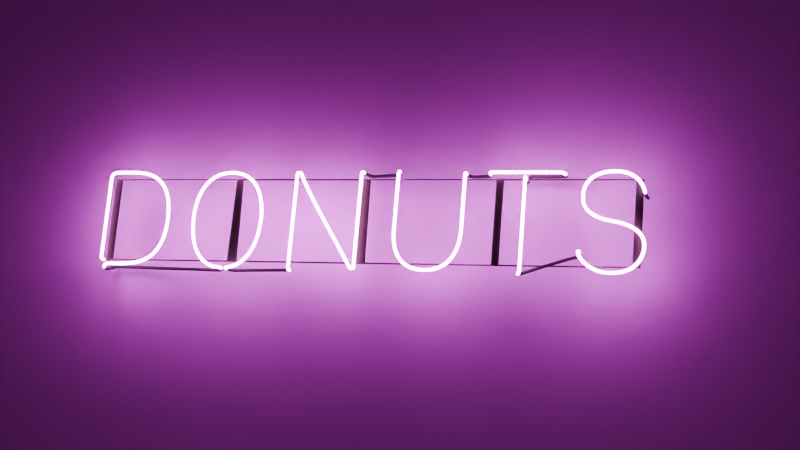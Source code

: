 # Source: neon.blend  (saved by Blender 4.1.21; exported with 4.5.12 LTS)
import bpy
from mathutils import Matrix  # noqa: F401  (used for matrix-valued properties, if any)

bpy.ops.wm.read_factory_settings(use_empty=True)
scene = bpy.context.scene
scene.name = 'Scene'

# ---- collections
col_collection = bpy.data.collections.new('Collection'); scene.collection.children.link(col_collection)

# ---- images (referenced by path relative to the original .blend; pixels are not part of the script)
import os
ASSET_DIR = os.environ.get("B2B_ASSET_DIR", "")  # directory of the original .blend (textures are referenced by path, not embedded)
HERE = os.path.dirname(os.path.abspath(__file__))  # packed textures are extracted next to this script under _unpacked/

def load_image(name, relpath, width, height, colorspace="sRGB"):
    """Load a texture the original file referenced (path relative to the .blend, or extracted next to this script)."""
    p = next((c for c in (os.path.join(HERE, relpath), os.path.join(ASSET_DIR, relpath)) if relpath and os.path.exists(c)), "")
    if p:
        img = bpy.data.images.load(p, check_existing=True)
        img.name = name
    else:  # same state as the original file: an image datablock whose file is absent (Cycles renders it pink)
        img = bpy.data.images.new(name, width, height)
        img.source = "FILE"
        img.filepath = "//" + (relpath or name)
    img.colorspace_settings.name = colorspace
    return img
img_bricks026_1k_jpg_color_jpg = load_image('Bricks026_1K-JPG_Color.jpg', 'AmbientCG/Bricks026_1K-JPG_Color.jpg', 1024, 1024, 'sRGB')
img_bricks026_1k_jpg_displacement_jpg = load_image('Bricks026_1K-JPG_Displacement.jpg', 'AmbientCG/Bricks026_1K-JPG_Displacement.jpg', 1024, 1024, 'sRGB')
img_bricks026_1k_jpg_roughness_jpg = load_image('Bricks026_1K-JPG_Roughness.jpg', 'AmbientCG/Bricks026_1K-JPG_Roughness.jpg', 1024, 1024, 'sRGB')

# ---- materials (node trees are filled in below, after node groups)
mat_neonpink = bpy.data.materials.new('NeonPink')
mat_plane = bpy.data.materials.new('Plane')
mat_plane.displacement_method = 'DISPLACEMENT'
mat_frame = bpy.data.materials.new('Frame')

# ---- material node trees
mat_neonpink.use_nodes = True; mat_neonpink.node_tree.nodes.clear()
_N = mat_neonpink.node_tree.nodes; _L = mat_neonpink.node_tree.links
n0 = _N.new('ShaderNodeTexGradient'); n0.name = 'Gradient Texture'; n0.location = (23, 161)
n1 = _N.new('ShaderNodeTexCoord'); n1.name = 'Texture Coordinate'; n1.location = (-411, 258)
n2 = _N.new('ShaderNodeMapping'); n2.name = 'Mapping'; n2.location = (-192, 271)
n2.inputs[2].default_value = (1.571, 1.571, 0.0)
n3 = _N.new('ShaderNodeValToRGB'); n3.name = 'ColorRamp'; n3.location = (229, 256)
while len(n3.color_ramp.elements) > 1: n3.color_ramp.elements.remove(n3.color_ramp.elements[-1])
n3.color_ramp.elements[0].position = 0.4682; n3.color_ramp.elements[0].color = (0.0, 0.0, 0.0, 1.0)
_e = n3.color_ramp.elements.new(0.4795); _e.color = (1.0, 1.0, 1.0, 1.0)
n4 = _N.new('ShaderNodeMixShader'); n4.name = 'Mix Shader'; n4.location = (894, 120)
n5 = _N.new('ShaderNodeEmission'); n5.name = 'Emission'; n5.location = (509, 91)
n5.inputs[0].default_value = (1.0, 0.2182, 0.9359, 1.0)
n5.inputs[1].default_value = 40.0
n6 = _N.new('ShaderNodeBsdfPrincipled'); n6.name = 'Principled BSDF'; n6.location = (483, -47)
n6.distribution = 'GGX'
n6.subsurface_method = 'RANDOM_WALK_SKIN'
n6.inputs[0].default_value = (0.02564, 0.02564, 0.02564, 1.0)
n6.inputs[2].default_value = 0.7
n6.inputs[3].default_value = 1.45
n6.inputs[27].default_value = (0.0, 0.0, 0.0, 1.0)
n6.inputs[28].default_value = 1.0
n7 = _N.new('ShaderNodeOutputMaterial'); n7.name = 'Material Output'; n7.location = (1146, 103)
_L.new(n0.outputs[0], n3.inputs[0])
_L.new(n2.outputs[0], n0.inputs[0])
_L.new(n1.outputs[0], n2.inputs[0])
_L.new(n5.outputs[0], n4.inputs[1])
_L.new(n4.outputs[0], n7.inputs[0])
_L.new(n3.outputs[0], n4.inputs[0])
_L.new(n6.outputs[0], n4.inputs[2])
n7.is_active_output = True
mat_plane.use_nodes = True; mat_plane.node_tree.nodes.clear()
_N = mat_plane.node_tree.nodes; _L = mat_plane.node_tree.links
n0 = _N.new('ShaderNodeOutputMaterial'); n0.name = 'Material Output'; n0.location = (300, 300)
n1 = _N.new('ShaderNodeTexCoord'); n1.name = 'Texture Coordinate'; n1.location = (-1010, 164)
n2 = _N.new('ShaderNodeMapping'); n2.name = 'Mapping'; n2.location = (-845, -156)
n2.inputs[3].default_value = (1.5, 1.5, 1.0)
n3 = _N.new('ShaderNodeTexImage'); n3.name = 'Image Texture'; n3.location = (-563, 191)
n3.image = img_bricks026_1k_jpg_color_jpg
n4 = _N.new('ShaderNodeBsdfPrincipled'); n4.name = 'Principled BSDF'; n4.location = (-166, 382)
n4.distribution = 'GGX'
n4.subsurface_method = 'RANDOM_WALK_SKIN'
n4.inputs[2].default_value = 1.0
n4.inputs[3].default_value = 1.45
n4.inputs[27].default_value = (0.0, 0.0, 0.0, 1.0)
n4.inputs[28].default_value = 1.0
n5 = _N.new('ShaderNodeDisplacement'); n5.name = 'Displacement'; n5.location = (175, 100)
n5.inputs[2].default_value = 0.1
n6 = _N.new('ShaderNodeTexImage'); n6.name = 'Image Texture.001'; n6.location = (-560, -149)
n6.image = img_bricks026_1k_jpg_displacement_jpg
n7 = _N.new('ShaderNodeTexImage'); n7.name = 'Image Texture.002'; n7.location = (-544, -482)
n7.image = img_bricks026_1k_jpg_roughness_jpg
_L.new(n4.outputs[0], n0.inputs[0])
_L.new(n1.outputs[2], n2.inputs[0])
_L.new(n2.outputs[0], n3.inputs[0])
_L.new(n2.outputs[0], n6.inputs[0])
_L.new(n2.outputs[0], n7.inputs[0])
_L.new(n3.outputs[0], n4.inputs[0])
_L.new(n5.outputs[0], n0.inputs[2])
_L.new(n6.outputs[0], n5.inputs[0])
n0.is_active_output = True
mat_frame.use_nodes = True; mat_frame.node_tree.nodes.clear()
_N = mat_frame.node_tree.nodes; _L = mat_frame.node_tree.links
n0 = _N.new('ShaderNodeBsdfPrincipled'); n0.name = 'Principled BSDF'; n0.location = (10, 300)
n0.distribution = 'GGX'
n0.subsurface_method = 'RANDOM_WALK_SKIN'
n0.inputs[0].default_value = (0.02281, 0.006752, 0.008254, 1.0)
n0.inputs[2].default_value = 0.8
n0.inputs[3].default_value = 1.45
n0.inputs[27].default_value = (0.0, 0.0, 0.0, 1.0)
n0.inputs[28].default_value = 1.0
n1 = _N.new('ShaderNodeOutputMaterial'); n1.name = 'Material Output'; n1.location = (300, 300)
_L.new(n0.outputs[0], n1.inputs[0])
n1.is_active_output = True

# ---- world
world_world = bpy.data.worlds.new('World'); scene.world = world_world
world_world.use_nodes = True; world_world.node_tree.nodes.clear()
_N = world_world.node_tree.nodes; _L = world_world.node_tree.links
n0 = _N.new('ShaderNodeOutputWorld'); n0.name = 'World Output'; n0.location = (300, 300)
n1 = _N.new('ShaderNodeBackground'); n1.name = 'Background'; n1.location = (10, 300)
n1.inputs[0].default_value = (0.05088, 0.05088, 0.05088, 1.0)
_L.new(n1.outputs[0], n0.inputs[0])
n0.is_active_output = True
world_world.color = (0.05088, 0.05088, 0.05088)
world_world.use_sun_shadow = False
world_world.sun_shadow_jitter_overblur = 0.0

# ---- cameras
cam_camera1 = bpy.data.cameras.new('Camera1')
cam_camera1.clip_end = 100.0
cam_camera1.lens = 70.0
cam_camera1.ortho_scale = 7.314

# ---- lights
light_light = bpy.data.lights.new('Light', 'POINT')
light_light.transmission_factor = 0.0
light_light.energy = 1000.0
light_light.shadow_soft_size = 0.1
light_light.shadow_maximum_resolution = 0.006
light_light.use_absolute_resolution = True

# ---- meshes
me_plane = bpy.data.meshes.new('Plane')
me_plane.from_pydata([(-1.0, 4.371e-08, -1.0), (1.0, 4.371e-08, -1.0), (-1.0, -4.371e-08, 1.0), (1.0, -4.371e-08, 1.0), (-0.3333, 4.371e-08, -1.0), (0.3333, 4.371e-08, -1.0), (0.3333, -4.371e-08, 1.0), (-0.3333, -4.371e-08, 1.0), (-1.0, -1.457e-08, 0.3333), (-1.0, 1.457e-08, -0.3333), (1.0, 1.457e-08, -0.3333), (1.0, -1.457e-08, 0.3333), (-0.3333, 1.457e-08, -0.3333), (-0.3333, -1.457e-08, 0.3333), (0.3333, 1.457e-08, -0.3333), (0.3333, -1.457e-08, 0.3333)], [], [(15, 11, 3, 6), (8, 13, 7, 2), (13, 15, 6, 7), (4, 5, 14, 12), (12, 14, 15, 13), (0, 4, 12, 9), (9, 12, 13, 8), (5, 1, 10, 14), (14, 10, 11, 15)])
_uv = me_plane.uv_layers.new(name='UVMap')
_uv.uv.foreach_set('vector', [0.6667, 0.6667, 1.0, 0.6667, 1.0, 1.0, 0.6667, 1.0, 0.0, 0.6667, 0.3333, 0.6667, 0.3333, 1.0, 0.0, 1.0, 0.3333, 0.6667, 0.6667, 0.6667, 0.6667, 1.0, 0.3333, 1.0, 0.3333, 0.0, 0.6667, 0.0, 0.6667, 0.3333, 0.3333, 0.3333, 0.3333, 0.3333, 0.6667, 0.3333, 0.6667, 0.6667, 0.3333, 0.6667, 0.0, 0.0, 0.3333, 0.0, 0.3333, 0.3333, 0.0, 0.3333, 0.0, 0.3333, 0.3333, 0.3333, 0.3333, 0.6667, 0.0, 0.6667, 0.6667, 0.0, 1.0, 0.0, 1.0, 0.3333, 0.6667, 0.3333, 0.6667, 0.3333, 1.0, 0.3333, 1.0, 0.6667, 0.6667, 0.6667])
me_plane.materials.append(mat_plane)
me_plane.update()

# ---- curves / text
txt_text = bpy.data.curves.new('Text', 'FONT')
txt_text.dimensions = '2D'
txt_text.body = 'DONUTS'
cu_text_001 = bpy.data.curves.new('Text.001', 'CURVE')
cu_text_001.dimensions = '3D'
_sp = cu_text_001.splines.new('BEZIER'); _sp.bezier_points.add(50)
_sp.bezier_points.foreach_set('co', [2.816, 0.1585, 0.4233, 2.816, 0.001057, 0.4233, 2.678, 0.001057, 0.5087, 2.533, 0.001057, 0.3958, 2.679, 0.001057, 0.2672, 2.828, 0.001057, 0.1517, 2.677, 0.001057, 0.02072, 2.524, 0.001057, 0.111, 2.505, 0.07471, 0.111, 2.252, 0.07669, 0.03029, 2.252, -1.324e-09, 0.03029, 2.252, -2.071e-08, 0.4738, 2.252, 0.06079, 0.4738, 2.276, 0.07595, 0.5039, 2.415, 0.07675, 0.5039, 2.415, -2.202e-08, 0.5039, 2.087, -2.202e-08, 0.5039, 2.046, 0.07152, 0.5039, 1.989, 0.07152, 0.5018, 1.958, -2.156e-08, 0.4931, 1.958, -8.687e-09, 0.2233, 1.792, -7.252e-10, 0.01934, 1.625, -8.75e-09, 0.2248, 1.625, -2.156e-08, 0.4931, 1.59, 0.07871, 0.5123, 1.474, 0.07871, 0.5065, 1.437, -2.214e-08, 0.4903, 1.437, -1.058e-09, 0.02421, 1.419, -1.058e-09, 0.02421, 1.123, -2.14e-08, 0.4983, 1.103, -2.136e-08, 0.4974, 1.102, -5.727e-10, 0.02629, 1.082, 0.0772, 0.02629, 0.7907, 0.07688, 0.01885, 0.7895, -8.24e-10, 0.01885, 0.8097, -1.022e-09, 0.02338, 0.9352, -1.179e-08, 0.2698, 0.7542, -2.26e-08, 0.5038, 0.5731, -1.179e-08, 0.2698, 0.6969, -1.049e-09, 0.02399, 0.7179, -8.311e-10, 0.01901, 0.7031, 0.07688, 0.01901, 0.1376, 0.07683, 0.02761, 0.1376, -1.207e-09, 0.02761, 0.222, -1.205e-09, 0.02756, 0.4332, -1.152e-08, 0.2635, 0.222, -2.206e-08, 0.5047, 0.1326, -2.206e-08, 0.5047, 0.09151, -2.064e-08, 0.4721, 0.09151, -2.558e-09, 0.05853, 0.09151, 0.1639, 0.05853])
_sp.bezier_points.foreach_set('handle_left', [2.822, 0.1758, 0.4246, 2.822, 0.001057, 0.406, 2.775, 0.001057, 0.5091, 2.533, 0.001057, 0.4326, 2.525, 0.001057, 0.2921, 2.828, 0.001057, 0.2024, 2.789, 0.001057, 0.02072, 2.53, 0.001057, 0.08242, 2.534, 0.07471, 0.1149, 2.262, 0.07669, 0.0328, 2.252, -8.714e-10, 0.003019, 2.252, -1.783e-08, 0.326, 2.252, 0.01608, 0.4738, 2.246, 0.07595, 0.5039, 2.376, 0.07708, 0.5037, 2.436, -2.202e-08, 0.5039, 2.196, -2.202e-08, 0.5039, 2.09, 0.07062, 0.5039, 2.015, 0.07152, 0.5026, 1.958, -2.199e-08, 0.5144, 1.958, -1.298e-08, 0.3133, 1.954, -7.252e-10, 0.01934, 1.625, -7.157e-09, 0.1883, 1.625, -1.729e-08, 0.4037, 1.624, 0.07901, 0.5123, 1.484, 0.07871, 0.506, 1.437, -2.257e-08, 0.526, 1.437, -7.732e-09, 0.1769, 1.422, -9.026e-10, 0.02065, 1.189, -1.673e-08, 0.3886, 1.103, -2.16e-08, 0.503, 1.102, -7.501e-09, 0.1833, 1.105, 0.07711, 0.02629, 0.8013, 0.07688, 0.01914, 0.7516, -7.791e-10, 0.01782, 0.8015, -9.355e-10, 0.0214, 0.9346, -9.256e-09, 0.06669, 0.8976, -2.264e-08, 0.5047, 0.5731, -1.287e-08, 0.3696, 0.6801, -1.238e-09, 0.02832, 0.7064, -8.48e-10, 0.0194, 0.7467, 0.07688, 0.02015, 0.1394, 0.07683, 0.02847, 0.1009, -1.244e-09, 0.02847, 0.1939, -1.155e-09, 0.02643, 0.4332, -1.643e-09, 0.03759, 0.2917, -2.206e-08, 0.5047, 0.2487, -2.21e-08, 0.5056, 0.09151, -2.209e-08, 0.5054, 0.09151, -8.585e-09, 0.1964, 0.09151, 0.1098, 0.05853])
_sp.bezier_points.foreach_set('handle_right', [2.806, 0.1322, 0.4213, 2.806, 0.001057, 0.4497, 2.555, 0.001057, 0.5083, 2.533, 0.001057, 0.3687, 2.783, 0.001057, 0.2505, 2.828, 0.001057, 0.08779, 2.588, 0.001057, 0.02072, 2.517, 0.001057, 0.1407, 2.476, 0.07471, 0.1073, 2.212, 0.07669, 0.02019, 2.252, -7.786e-09, 0.1781, 2.252, -2.11e-08, 0.4938, 2.252, 0.08402, 0.4738, 2.322, 0.07622, 0.5039, 2.46, 0.07637, 0.5041, 2.306, -2.202e-08, 0.5039, 2.068, -2.202e-08, 0.5039, 2.036, 0.07172, 0.5039, 1.945, 0.07152, 0.5005, 1.958, -1.727e-08, 0.4032, 1.958, -7.104e-09, 0.1871, 1.619, -7.252e-10, 0.01934, 1.625, -1.302e-08, 0.3142, 1.625, -2.199e-08, 0.5308, 1.564, 0.07848, 0.5123, 1.43, 0.07871, 0.509, 1.437, -1.511e-08, 0.335, 1.437, -9.449e-10, 0.02162, 1.321, -7.837e-09, 0.1822, 1.12, -2.167e-08, 0.5047, 1.103, -1.654e-08, 0.3872, 1.102, -1.584e-10, -0.003623, 1.072, 0.07723, 0.02629, 0.7618, 0.07688, 0.01808, 0.8006, -8.372e-10, 0.01915, 0.826, -1.195e-09, 0.02734, 0.9356, -1.302e-08, 0.3683, 0.6117, -2.256e-08, 0.5029, 0.573, -9.58e-09, 0.06443, 0.7052, -9.538e-10, 0.02182, 0.7516, -7.816e-10, 0.01788, 0.6901, 0.07688, 0.01868, 0.06033, 0.07683, -0.007708, 0.2225, -1.121e-09, 0.02564, 0.2916, -1.329e-09, 0.0304, 0.4332, -2.142e-08, 0.4901, 0.1922, -2.206e-08, 0.5047, 0.121, -2.206e-08, 0.5046, 0.09151, -1.461e-08, 0.3343, 0.09151, -2.045e-09, 0.04679, 0.09151, 0.1756, 0.05853])
for _p, _l, _r in zip(_sp.bezier_points, ['ALIGNED', 'ALIGNED', 'ALIGNED', 'ALIGNED', 'ALIGNED', 'ALIGNED', 'ALIGNED', 'ALIGNED', 'ALIGNED', 'ALIGNED', 'FREE', 'ALIGNED', 'ALIGNED', 'FREE', 'ALIGNED', 'FREE', 'VECTOR', 'ALIGNED', 'ALIGNED', 'FREE', 'VECTOR', 'ALIGNED', 'FREE', 'VECTOR', 'ALIGNED', 'ALIGNED', 'FREE', 'ALIGNED', 'FREE', 'ALIGNED', 'ALIGNED', 'VECTOR', 'ALIGNED', 'ALIGNED', 'ALIGNED', 'ALIGNED', 'ALIGNED', 'ALIGNED', 'ALIGNED', 'ALIGNED', 'ALIGNED', 'ALIGNED', 'ALIGNED', 'ALIGNED', 'FREE', 'ALIGNED', 'FREE', 'ALIGNED', 'FREE', 'VECTOR', 'ALIGNED'], ['ALIGNED', 'ALIGNED', 'ALIGNED', 'ALIGNED', 'ALIGNED', 'ALIGNED', 'ALIGNED', 'ALIGNED', 'ALIGNED', 'ALIGNED', 'VECTOR', 'ALIGNED', 'ALIGNED', 'VECTOR', 'ALIGNED', 'VECTOR', 'FREE', 'ALIGNED', 'ALIGNED', 'VECTOR', 'FREE', 'ALIGNED', 'VECTOR', 'FREE', 'ALIGNED', 'ALIGNED', 'VECTOR', 'ALIGNED', 'VECTOR', 'ALIGNED', 'ALIGNED', 'FREE', 'ALIGNED', 'ALIGNED', 'ALIGNED', 'ALIGNED', 'ALIGNED', 'ALIGNED', 'ALIGNED', 'ALIGNED', 'ALIGNED', 'ALIGNED', 'ALIGNED', 'ALIGNED', 'FREE', 'ALIGNED', 'VECTOR', 'ALIGNED', 'VECTOR', 'FREE', 'ALIGNED']): _p.handle_left_type = _l; _p.handle_right_type = _r
_sp.order_u = 0
_sp.order_v = 0
_sp.resolution_v = 0
cu_text_001.materials.append(mat_neonpink)
cu_text_001.bevel_depth = 0.008
cu_text_001.fill_mode = 'FULL'
cu_plane_001 = bpy.data.curves.new('Plane.001', 'CURVE')
cu_plane_001.dimensions = '3D'
_sp = cu_plane_001.splines.new('POLY'); _sp.points.add(9)
_sp.points.foreach_set('co', [-0.5, -1.0, 0.0, 0.0, -0.5, 1.0, 0.0, 0.0, -1.0, 1.0, 0.0, 0.0, -1.0, -1.0, 0.0, 0.0, -0.5, -1.0, 0.0, 0.0, 0.0, -1.0, 0.0, 0.0, 0.5, -1.0, 0.0, 0.0, 0.5, 1.0, 0.0, 0.0, 0.0, 1.0, 0.0, 0.0, 0.0, -1.0, 0.0, 0.0])
_sp.order_v = 0
_sp.resolution_v = 0
_sp.use_endpoint_u = True
_sp.use_smooth = False
_sp = cu_plane_001.splines.new('POLY'); _sp.points.add(1)
_sp.points.foreach_set('co', [0.0, 1.0, 0.0, 0.0, -0.5, 1.0, 0.0, 0.0])
_sp.order_v = 0
_sp.resolution_v = 0
_sp.use_endpoint_u = True
_sp.use_smooth = False
_sp = cu_plane_001.splines.new('POLY'); _sp.points.add(3)
_sp.points.foreach_set('co', [0.5, -1.0, 0.0, 0.0, 1.0, -1.0, 0.0, 0.0, 1.0, 1.0, 0.0, 0.0, 0.5, 1.0, 0.0, 0.0])
_sp.order_v = 0
_sp.resolution_v = 0
_sp.use_endpoint_u = True
_sp.use_smooth = False
cu_plane_001.materials.append(mat_frame)
cu_plane_001.bevel_depth = 0.02
cu_plane_001.fill_mode = 'FULL'

# ---- objects
ob_light = bpy.data.objects.new('Light', light_light)
ob_camera = bpy.data.objects.new('Camera', cam_camera1)
ob_text = bpy.data.objects.new('Text', txt_text)
ob_text_001 = bpy.data.objects.new('Text.001', cu_text_001)
ob_plane = bpy.data.objects.new('Plane', me_plane)
ob_plane_001 = bpy.data.objects.new('Plane.001', cu_plane_001)

# ---- transforms, parenting, visibility, modifiers, constraints
ob_light.location = (4.076, 1.005, 5.904)
ob_light.rotation_euler = (0.6503, 0.05522, 1.866)
ob_light.lock_rotations_4d = False
ob_light.empty_display_type = 'ARROWS'
ob_light.color = (0.0, 0.0, 0.0, 0.0)
ob_light.hide_render = True
ob_light.lineart.crease_threshold = 0.0
ob_camera.location = (2.297, -6.926, -1.613)
ob_camera.rotation_euler = (1.822, -0.08192, 0.277)
ob_camera.lock_rotations_4d = False
ob_camera.empty_display_type = 'ARROWS'
ob_camera.color = (0.0, 0.0, 0.0, 0.0)
ob_camera.display_type = 'WIRE'
ob_camera.lineart.crease_threshold = 0.0
ob_text.location = (-1.484, 0.0, 0.0)
ob_text.rotation_euler = (1.571, 2.22e-16, 2.22e-16)
ob_text.hide_render = True
ob_text_001.location = (-1.484, 0.0, 0.0)
ob_plane.location = (0.0, 0.1523, 0.0)
ob_plane.scale = (2.376, 2.376, 2.376)
_m = ob_plane.modifiers.new('Subdivision', 'SUBSURF')
_m.subdivision_type = 'SIMPLE'
_m.levels = 8
_m.render_levels = 8
ob_plane_001.location = (-0.02442, 0.02565, 0.2642)
ob_plane_001.rotation_euler = (1.571, -0.0, 0.0)
ob_plane_001.scale = (1.334, 0.2104, 0.223)

# ---- collection membership
col_collection.objects.link(ob_light)
col_collection.objects.link(ob_camera)
col_collection.objects.link(ob_text)
col_collection.objects.link(ob_text_001)
col_collection.objects.link(ob_plane)
col_collection.objects.link(ob_plane_001)

# ---- scene / render settings (as saved in the file)
scene.camera = ob_camera
scene.frame_start = 1; scene.frame_end = 250; scene.frame_set(1)
scene.render.engine = 'CYCLES'
scene.cycles.samples = 128
scene.cycles.sampling_pattern = 'TABULATED_SOBOL'
scene.cycles.use_light_tree = False
scene.eevee.ray_tracing_options.trace_max_roughness = 0.0
scene.display_settings.display_device = 'Display P3'
bpy.context.view_layer.update()
